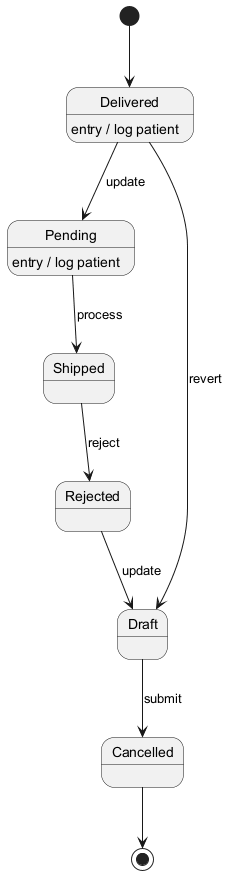

The diagram above was rendered by PlantUML. Its source (embedded in the PNG):
@startuml
skinparam monochrome true
[*] --> Delivered
Delivered --> Pending : update
Delivered : entry / log patient
Pending --> Shipped : process
Pending : entry / log patient
Shipped --> Rejected : reject
Rejected --> Draft : update
Draft --> Cancelled : submit
Delivered --> Draft : revert
Cancelled --> [*]
@enduml